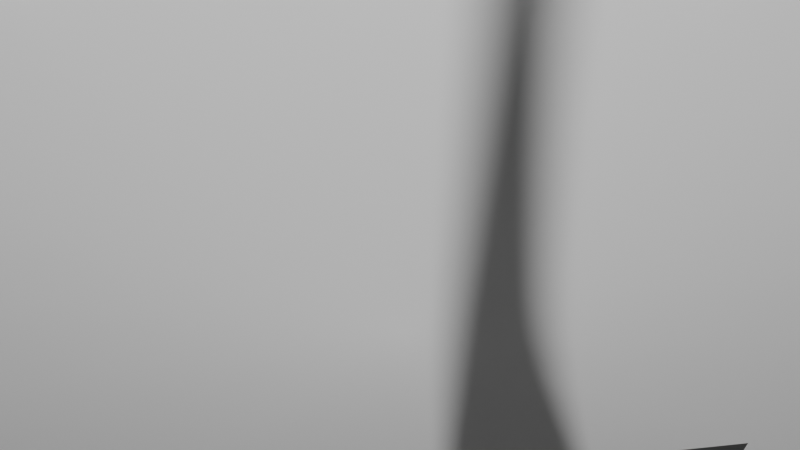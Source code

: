 # Source: parachute.blend  (saved by Blender 4.3.34; exported with 4.5.12 LTS)
import bpy
from mathutils import Matrix  # noqa: F401  (used for matrix-valued properties, if any)

bpy.ops.wm.read_factory_settings(use_empty=True)
scene = bpy.context.scene
scene.name = 'Scene'

# ---- collections
col_collection = bpy.data.collections.new('Collection'); scene.collection.children.link(col_collection)

# ---- world
world_world = bpy.data.worlds.new('World'); scene.world = world_world
world_world.use_nodes = True; world_world.node_tree.nodes.clear()
_N = world_world.node_tree.nodes; _L = world_world.node_tree.links
n0 = _N.new('ShaderNodeOutputWorld'); n0.name = 'World Output'; n0.location = (300, 300)
n1 = _N.new('ShaderNodeBackground'); n1.name = 'Background'; n1.location = (10, 300)
n1.inputs[0].default_value = (0.05088, 0.05088, 0.05088, 1.0)
_L.new(n1.outputs[0], n0.inputs[0])
n0.is_active_output = True
world_world.color = (0.05088, 0.05088, 0.05088)
world_world.sun_shadow_jitter_overblur = 0.0

# ---- meshes
me_sphere = bpy.data.meshes.new('Sphere')
me_sphere.from_pydata([(0.0, 0.9239, 2.324), (0.1464, 0.3536, 2.865), (0.2706, 0.6533, 2.648), (0.3536, 0.8536, 2.324), (0.2706, 0.2706, 2.865), (0.5, 0.5, 2.648), (0.6533, 0.6533, 2.324), (0.3536, 0.1464, 2.865), (0.6533, 0.2706, 2.648), (0.8536, 0.3536, 2.324), (0.3827, -4.47e-08, 2.865), (0.7071, -8.941e-08, 2.648), (0.9239, -1.192e-07, 2.324), (0.3536, -0.1464, 2.865), (0.6533, -0.2706, 2.648), (0.8536, -0.3536, 2.324), (0.2706, -0.2706, 2.865), (0.5, -0.5, 2.648), (0.6533, -0.6533, 2.324), (0.1464, -0.3536, 2.865), (0.2706, -0.6533, 2.648), (0.3536, -0.8536, 2.324), (-1.192e-07, -0.3827, 2.865), (-2.235e-07, -0.7071, 2.648), (-2.384e-07, -0.9239, 2.324), (-6.082e-10, 2.068e-08, -0.02949), (0.0, 0.0, 2.941), (-0.1464, -0.3536, 2.865), (-0.2706, -0.6533, 2.648), (-0.3536, -0.8536, 2.324), (-0.2706, -0.2706, 2.865), (-0.5, -0.5, 2.648), (-0.6533, -0.6533, 2.324), (-0.3536, -0.1464, 2.865), (-0.6533, -0.2706, 2.648), (-0.8536, -0.3536, 2.324), (-0.3827, 1.788e-07, 2.865), (-0.7071, 3.278e-07, 2.648), (-0.9239, 3.576e-07, 2.324), (-0.3536, 0.1464, 2.865), (-0.6533, 0.2706, 2.648), (-0.8536, 0.3536, 2.324), (-0.2706, 0.2706, 2.865), (-0.5, 0.5, 2.648), (-0.6533, 0.6533, 2.324), (-0.1464, 0.3536, 2.865), (-0.2706, 0.6533, 2.648), (-0.3536, 0.8536, 2.324), (2.384e-07, 0.3827, 2.865), (4.47e-07, 0.7071, 2.648), (0.0242, 0.9952, 1.734), (-0.0242, 0.9952, 1.734), (0.0, 0.9952, 1.758), (-0.0121, 0.1889, 0.04663), (0.0121, 0.1889, 0.04663), (-6.082e-10, 0.1793, 0.04183), (0.4032, 0.9102, 1.941), (0.3585, 0.9287, 1.941), (0.3808, 0.9194, 1.965), (0.06113, 0.1792, 0.04663), (0.08348, 0.1699, 0.04663), (0.0686, 0.1656, 0.04183), (0.7208, 0.6866, 1.734), (0.6866, 0.7208, 1.734), (0.7037, 0.7037, 1.758), (0.125, 0.1422, 0.04663), (0.1422, 0.125, 0.04663), (0.1268, 0.1268, 0.04183), (0.9287, 0.3585, 1.941), (0.9102, 0.4032, 1.941), (0.9194, 0.3808, 1.965), (0.1699, 0.08348, 0.04663), (0.1792, 0.06113, 0.04663), (0.1656, 0.0686, 0.04183), (0.9952, -0.0242, 1.734), (0.9952, 0.0242, 1.734), (0.9952, -1.471e-07, 1.758), (0.1889, 0.0121, 0.04663), (0.1889, -0.0121, 0.04663), (0.1793, -2.619e-10, 0.04183), (0.9102, -0.4032, 1.941), (0.9287, -0.3585, 1.941), (0.9194, -0.3808, 1.965), (0.1792, -0.06113, 0.04663), (0.1699, -0.08348, 0.04663), (0.1656, -0.0686, 0.04183), (0.6866, -0.7208, 1.734), (0.7208, -0.6866, 1.734), (0.7037, -0.7037, 1.758), (0.1422, -0.125, 0.04663), (0.125, -0.1422, 0.04663), (0.1268, -0.1268, 0.04183), (0.3585, -0.9287, 1.941), (0.4032, -0.9102, 1.941), (0.3808, -0.9194, 1.965), (0.08348, -0.1699, 0.04663), (0.06113, -0.1792, 0.04663), (0.0686, -0.1656, 0.04183), (-0.0242, -0.9952, 1.734), (0.0242, -0.9952, 1.734), (-3.501e-07, -0.9952, 1.758), (0.0121, -0.1889, 0.04663), (-0.0121, -0.1889, 0.04663), (-5.645e-08, -0.1793, 0.04183), (-0.4032, -0.9102, 1.941), (-0.3585, -0.9287, 1.941), (-0.3808, -0.9194, 1.965), (-0.06113, -0.1792, 0.04663), (-0.08348, -0.1699, 0.04663), (-0.0686, -0.1656, 0.04183), (-0.7208, -0.6866, 1.734), (-0.6866, -0.7208, 1.734), (-0.7037, -0.7037, 1.758), (-0.125, -0.1422, 0.04663), (-0.1422, -0.125, 0.04663), (-0.1268, -0.1268, 0.04183), (-0.9287, -0.3585, 1.941), (-0.9102, -0.4032, 1.941), (-0.9194, -0.3808, 1.965), (-0.1699, -0.08348, 0.04663), (-0.1792, -0.06113, 0.04663), (-0.1656, -0.0686, 0.04183), (-0.9952, 0.0242, 1.734), (-0.9952, -0.0242, 1.734), (-0.9952, 4.972e-07, 1.758), (-0.1889, -0.0121, 0.04663), (-0.1889, 0.0121, 0.04663), (-0.1793, 1.044e-07, 0.04183), (-0.9102, 0.4032, 1.941), (-0.9287, 0.3585, 1.941), (-0.9194, 0.3808, 1.965), (-0.1792, 0.06113, 0.04663), (-0.1699, 0.08348, 0.04663), (-0.1656, 0.0686, 0.04183), (-0.6866, 0.7208, 1.734), (-0.7208, 0.6866, 1.734), (-0.7037, 0.7037, 1.758), (-0.1422, 0.125, 0.04663), (-0.125, 0.1422, 0.04663), (-0.1268, 0.1268, 0.04183), (-0.3585, 0.9287, 1.941), (-0.4032, 0.9102, 1.941), (-0.3808, 0.9194, 1.965), (-0.08348, 0.1699, 0.04663), (-0.06113, 0.1792, 0.04663), (-0.0686, 0.1656, 0.04183)], [], [(49, 48, 1, 2), (0, 49, 2, 3), (48, 26, 1), (25, 145, 144, 53, 55), (3, 2, 5, 6), (1, 26, 4), (62, 64, 6, 9, 70, 69), (2, 1, 4, 5), (6, 5, 8, 9), (4, 26, 7), (68, 70, 9, 12, 76, 75), (5, 4, 7, 8), (74, 76, 12, 15, 82, 81), (8, 7, 10, 11), (9, 8, 11, 12), (7, 26, 10), (11, 10, 13, 14), (12, 11, 14, 15), (10, 26, 13), (80, 82, 15, 18, 88, 87), (15, 14, 17, 18), (13, 26, 16), (86, 88, 18, 21, 94, 93), (14, 13, 16, 17), (16, 26, 19), (92, 94, 21, 24, 100, 99), (17, 16, 19, 20), (18, 17, 20, 21), (20, 19, 22, 23), (21, 20, 23, 24), (19, 26, 22), (98, 100, 24, 29, 106, 105), (24, 23, 28, 29), (22, 26, 27), (104, 106, 29, 32, 112, 111), (23, 22, 27, 28), (29, 28, 31, 32), (27, 26, 30), (110, 112, 32, 35, 118, 117), (28, 27, 30, 31), (116, 118, 35, 38, 124, 123), (31, 30, 33, 34), (32, 31, 34, 35), (30, 26, 33), (34, 33, 36, 37), (35, 34, 37, 38), (33, 26, 36), (122, 124, 38, 41, 130, 129), (38, 37, 40, 41), (36, 26, 39), (128, 130, 41, 44, 136, 135), (37, 36, 39, 40), (41, 40, 43, 44), (39, 26, 42), (134, 136, 44, 47, 142, 141), (40, 39, 42, 43), (43, 42, 45, 46), (44, 43, 46, 47), (42, 26, 45), (46, 45, 48, 49), (47, 46, 49, 0), (45, 26, 48), (56, 58, 3, 6, 64, 63), (50, 52, 0, 3, 58, 57), (25, 139, 138, 143, 145), (25, 133, 132, 137, 139), (25, 127, 126, 131, 133), (25, 121, 120, 125, 127), (25, 115, 114, 119, 121), (25, 109, 108, 113, 115), (25, 103, 102, 107, 109), (25, 97, 96, 101, 103), (25, 91, 90, 95, 97), (25, 85, 84, 89, 91), (25, 79, 78, 83, 85), (25, 73, 72, 77, 79), (25, 67, 66, 71, 73), (25, 61, 60, 65, 67), (25, 55, 54, 59, 61), (50, 51, 52), (53, 54, 55), (56, 57, 58), (59, 60, 61), (62, 63, 64), (65, 66, 67), (68, 69, 70), (71, 72, 73), (74, 75, 76), (77, 78, 79), (80, 81, 82), (83, 84, 85), (86, 87, 88), (89, 90, 91), (92, 93, 94), (95, 96, 97), (98, 99, 100), (101, 102, 103), (104, 105, 106), (107, 108, 109), (110, 111, 112), (113, 114, 115), (116, 117, 118), (119, 120, 121), (122, 123, 124), (125, 126, 127), (128, 129, 130), (131, 132, 133), (134, 135, 136), (137, 138, 139), (140, 141, 142), (143, 144, 145), (50, 54, 53, 51), (137, 135, 134, 138), (125, 123, 122, 126), (113, 111, 110, 114), (101, 99, 98, 102), (89, 87, 86, 90), (77, 75, 74, 78), (65, 63, 62, 66), (140, 142, 47, 0, 52, 51)])
me_sphere.polygons.foreach_set('use_smooth', [True] * 120)
_uv = me_sphere.uv_layers.new(name='UVMap')
_uv.uv.foreach_set('vector', [0.75, 0.75, 0.75, 0.875, 0.6875, 0.875, 0.6875, 0.75, 0.75, 0.625, 0.75, 0.75, 0.6875, 0.75, 0.6875, 0.625, 0.75, 0.875, 0.7187, 1.0, 0.6875, 0.875, 0.7812, 0.0, 0.8105, 0.1171, 0.8022, 0.125, 0.7603, 0.125, 0.752, 0.1171, 0.6875, 0.625, 0.6875, 0.75, 0.625, 0.75, 0.625, 0.625, 0.6875, 0.875, 0.6562, 1.0, 0.625, 0.875, 0.621, 0.5, 0.625, 0.5079, 0.625, 0.625, 0.5625, 0.625, 0.5625, 0.5079, 0.5665, 0.5, 0.6875, 0.75, 0.6875, 0.875, 0.625, 0.875, 0.625, 0.75, 0.625, 0.625, 0.625, 0.75, 0.5625, 0.75, 0.5625, 0.625, 0.625, 0.875, 0.5938, 1.0, 0.5625, 0.875, 0.5585, 0.5, 0.5625, 0.5079, 0.5625, 0.625, 0.5, 0.625, 0.5, 0.5079, 0.504, 0.5, 0.625, 0.75, 0.625, 0.875, 0.5625, 0.875, 0.5625, 0.75, 0.496, 0.5, 0.5, 0.5079, 0.5, 0.625, 0.4375, 0.625, 0.4375, 0.5079, 0.4415, 0.5, 0.5625, 0.75, 0.5625, 0.875, 0.5, 0.875, 0.5, 0.75, 0.5625, 0.625, 0.5625, 0.75, 0.5, 0.75, 0.5, 0.625, 0.5625, 0.875, 0.5312, 1.0, 0.5, 0.875, 0.5, 0.75, 0.5, 0.875, 0.4375, 0.875, 0.4375, 0.75, 0.5, 0.625, 0.5, 0.75, 0.4375, 0.75, 0.4375, 0.625, 0.5, 0.875, 0.4687, 1.0, 0.4375, 0.875, 0.4335, 0.5, 0.4375, 0.5079, 0.4375, 0.625, 0.375, 0.625, 0.375, 0.5079, 0.379, 0.5, 0.4375, 0.625, 0.4375, 0.75, 0.375, 0.75, 0.375, 0.625, 0.4375, 0.875, 0.4062, 1.0, 0.375, 0.875, 0.371, 0.5, 0.375, 0.5079, 0.375, 0.625, 0.3125, 0.625, 0.3125, 0.5079, 0.3165, 0.5, 0.4375, 0.75, 0.4375, 0.875, 0.375, 0.875, 0.375, 0.75, 0.375, 0.875, 0.3437, 1.0, 0.3125, 0.875, 0.3085, 0.5, 0.3125, 0.5079, 0.3125, 0.625, 0.25, 0.625, 0.25, 0.5079, 0.254, 0.5, 0.375, 0.75, 0.375, 0.875, 0.3125, 0.875, 0.3125, 0.75, 0.375, 0.625, 0.375, 0.75, 0.3125, 0.75, 0.3125, 0.625, 0.3125, 0.75, 0.3125, 0.875, 0.25, 0.875, 0.25, 0.75, 0.3125, 0.625, 0.3125, 0.75, 0.25, 0.75, 0.25, 0.625, 0.3125, 0.875, 0.2812, 1.0, 0.25, 0.875, 0.246, 0.5, 0.25, 0.5079, 0.25, 0.625, 0.1875, 0.625, 0.1875, 0.5079, 0.1915, 0.5, 0.25, 0.625, 0.25, 0.75, 0.1875, 0.75, 0.1875, 0.625, 0.25, 0.875, 0.2187, 1.0, 0.1875, 0.875, 0.1835, 0.5, 0.1875, 0.5079, 0.1875, 0.625, 0.125, 0.625, 0.125, 0.5079, 0.129, 0.5, 0.25, 0.75, 0.25, 0.875, 0.1875, 0.875, 0.1875, 0.75, 0.1875, 0.625, 0.1875, 0.75, 0.125, 0.75, 0.125, 0.625, 0.1875, 0.875, 0.1562, 1.0, 0.125, 0.875, 0.121, 0.5, 0.125, 0.5079, 0.125, 0.625, 0.0625, 0.625, 0.0625, 0.5079, 0.06645, 0.5, 0.1875, 0.75, 0.1875, 0.875, 0.125, 0.875, 0.125, 0.75, 0.05855, 0.5, 0.0625, 0.5079, 0.0625, 0.625, 0.0, 0.625, 0.0, 0.5079, 0.003952, 0.5, 0.125, 0.75, 0.125, 0.875, 0.0625, 0.875, 0.0625, 0.75, 0.125, 0.625, 0.125, 0.75, 0.0625, 0.75, 0.0625, 0.625, 0.125, 0.875, 0.09375, 1.0, 0.0625, 0.875, 0.0625, 0.75, 0.0625, 0.875, 0.0, 0.875, 0.0, 0.75, 0.0625, 0.625, 0.0625, 0.75, 0.0, 0.75, 0.0, 0.625, 0.0625, 0.875, 0.03125, 1.0, 0.0, 0.875, 0.996, 0.5, 1.0, 0.5079, 1.0, 0.625, 0.9375, 0.625, 0.9375, 0.5079, 0.9415, 0.5, 1.0, 0.625, 1.0, 0.75, 0.9375, 0.75, 0.9375, 0.625, 1.0, 0.875, 0.9687, 1.0, 0.9375, 0.875, 0.9335, 0.5, 0.9375, 0.5079, 0.9375, 0.625, 0.875, 0.625, 0.875, 0.5079, 0.879, 0.5, 1.0, 0.75, 1.0, 0.875, 0.9375, 0.875, 0.9375, 0.75, 0.9375, 0.625, 0.9375, 0.75, 0.875, 0.75, 0.875, 0.625, 0.9375, 0.875, 0.9062, 1.0, 0.875, 0.875, 0.871, 0.5, 0.875, 0.5079, 0.875, 0.625, 0.8125, 0.625, 0.8125, 0.5079, 0.8165, 0.5, 0.9375, 0.75, 0.9375, 0.875, 0.875, 0.875, 0.875, 0.75, 0.875, 0.75, 0.875, 0.875, 0.8125, 0.875, 0.8125, 0.75, 0.875, 0.625, 0.875, 0.75, 0.8125, 0.75, 0.8125, 0.625, 0.875, 0.875, 0.8437, 1.0, 0.8125, 0.875, 0.8125, 0.75, 0.8125, 0.875, 0.75, 0.875, 0.75, 0.75, 0.8125, 0.625, 0.8125, 0.75, 0.75, 0.75, 0.75, 0.625, 0.8125, 0.875, 0.7812, 1.0, 0.75, 0.875, 0.6835, 0.5, 0.6875, 0.5079, 0.6875, 0.625, 0.625, 0.625, 0.625, 0.5079, 0.629, 0.5, 0.746, 0.5, 0.75, 0.5079, 0.75, 0.625, 0.6875, 0.625, 0.6875, 0.5079, 0.6915, 0.5, 0.8437, 0.0, 0.873, 0.1171, 0.8647, 0.125, 0.8228, 0.125, 0.8145, 0.1171, 0.9062, 0.0, 0.9355, 0.1171, 0.9272, 0.125, 0.8853, 0.125, 0.877, 0.1171, 0.9687, 0.0, 0.998, 0.1171, 0.9897, 0.125, 0.9478, 0.125, 0.9395, 0.1171, 0.03125, 0.0, 0.06053, 0.1171, 0.05217, 0.125, 0.01033, 0.125, 0.001972, 0.1171, 0.09375, 0.0, 0.123, 0.1171, 0.1147, 0.125, 0.07283, 0.125, 0.06447, 0.1171, 0.1562, 0.0, 0.1855, 0.1171, 0.1772, 0.125, 0.1353, 0.125, 0.127, 0.1171, 0.2187, 0.0, 0.248, 0.1171, 0.2397, 0.125, 0.1978, 0.125, 0.1895, 0.1171, 0.2812, 0.0, 0.3105, 0.1171, 0.3022, 0.125, 0.2603, 0.125, 0.252, 0.1171, 0.3437, 0.0, 0.373, 0.1171, 0.3647, 0.125, 0.3228, 0.125, 0.3145, 0.1171, 0.4062, 0.0, 0.4355, 0.1171, 0.4272, 0.125, 0.3853, 0.125, 0.377, 0.1171, 0.4687, 0.0, 0.498, 0.1171, 0.4897, 0.125, 0.4478, 0.125, 0.4395, 0.1171, 0.5312, 0.0, 0.5605, 0.1171, 0.5522, 0.125, 0.5103, 0.125, 0.502, 0.1171, 0.5938, 0.0, 0.623, 0.1171, 0.6147, 0.125, 0.5728, 0.125, 0.5645, 0.1171, 0.6562, 0.0, 0.6855, 0.1171, 0.6772, 0.125, 0.6353, 0.125, 0.627, 0.1171, 0.7188, 0.0, 0.748, 0.1171, 0.7397, 0.125, 0.6978, 0.125, 0.6895, 0.1171, 0.746, 0.5, 0.7541, 0.4995, 0.75, 0.5079, 0.7603, 0.125, 0.7504, 0.1235, 0.752, 0.1171, 0.6835, 0.5, 0.6916, 0.4995, 0.6875, 0.5079, 0.6978, 0.125, 0.6879, 0.1235, 0.6895, 0.1171, 0.621, 0.5, 0.6291, 0.4995, 0.625, 0.5079, 0.6353, 0.125, 0.6254, 0.1235, 0.627, 0.1171, 0.5585, 0.5, 0.5666, 0.4995, 0.5625, 0.5079, 0.5728, 0.125, 0.5629, 0.1235, 0.5645, 0.1171, 0.496, 0.5, 0.5041, 0.4995, 0.5, 0.5079, 0.4996, 0.1235, 0.4897, 0.125, 0.498, 0.1171, 0.4335, 0.5, 0.4416, 0.4995, 0.4375, 0.5079, 0.4371, 0.1235, 0.4272, 0.125, 0.4355, 0.1171, 0.371, 0.5, 0.3791, 0.4995, 0.375, 0.5079, 0.3746, 0.1235, 0.3647, 0.125, 0.373, 0.1171, 0.3085, 0.5, 0.3166, 0.4995, 0.3125, 0.5079, 0.3121, 0.1235, 0.3022, 0.125, 0.3105, 0.1171, 0.246, 0.5, 0.2541, 0.4995, 0.25, 0.5079, 0.2496, 0.1235, 0.2397, 0.125, 0.248, 0.1171, 0.1835, 0.5, 0.1916, 0.4995, 0.1875, 0.5079, 0.1871, 0.1235, 0.1772, 0.125, 0.1855, 0.1171, 0.121, 0.5, 0.1291, 0.4995, 0.125, 0.5079, 0.1246, 0.1235, 0.1147, 0.125, 0.123, 0.1171, 0.05855, 0.5, 0.0666, 0.4995, 0.0625, 0.5079, 0.06212, 0.1235, 0.05217, 0.125, 0.06053, 0.1171, 0.0, 0.5003, 0.003952, 0.5, 0.0, 0.5079, 0.01033, 0.125, 0.0003781, 0.1235, 0.001972, 0.1171, 0.9335, 0.5, 0.9416, 0.4995, 0.9375, 0.5079, 0.9478, 0.125, 0.9379, 0.1235, 0.9395, 0.1171, 0.871, 0.5, 0.8791, 0.4995, 0.875, 0.5079, 0.8853, 0.125, 0.8754, 0.1235, 0.877, 0.1171, 0.8085, 0.5, 0.8166, 0.4995, 0.8125, 0.5079, 0.8228, 0.125, 0.8129, 0.1235, 0.8145, 0.1171, 0.746, 0.5, 0.7397, 0.125, 0.7603, 0.125, 0.754, 0.5, 0.8853, 0.125, 0.879, 0.5, 0.871, 0.5, 0.8647, 0.125, 0.01033, 0.125, 0.003952, 0.5, 0.0, 0.4997, 0.0, 0.125, 0.1353, 0.125, 0.129, 0.5, 0.121, 0.5, 0.1147, 0.125, 0.2603, 0.125, 0.254, 0.5, 0.246, 0.5, 0.2397, 0.125, 0.3853, 0.125, 0.379, 0.5, 0.371, 0.5, 0.3647, 0.125, 0.5103, 0.125, 0.504, 0.5, 0.496, 0.5, 0.4897, 0.125, 0.6353, 0.125, 0.629, 0.5, 0.621, 0.5, 0.6147, 0.125, 0.8085, 0.5, 0.8125, 0.5079, 0.8125, 0.625, 0.75, 0.625, 0.75, 0.5079, 0.754, 0.5])
me_sphere.update()
arm_armature_001 = bpy.data.armatures.new('Armature.001')  # bones are not reproduced

# ---- objects
ob_sphere = bpy.data.objects.new('Sphere', me_sphere)
ob_armature = bpy.data.objects.new('Armature', arm_armature_001)

# ---- transforms, parenting, visibility, modifiers, constraints
ob_sphere.parent = ob_armature
ob_sphere.location = (0.0, 0.0, 0.0)
_vg = ob_sphere.vertex_groups.new(name='Bone')
for _i, _w in zip([25, 53, 54, 55, 59, 60, 61, 65, 66, 67, 71, 72, 73, 77, 78, 79, 83, 84, 85, 89, 90, 91, 95, 96, 97, 101, 102, 103, 107, 108, 109, 113, 114, 115, 119, 120, 121, 125, 126, 127, 131, 132, 133, 137, 138, 139, 143, 144, 145], [0.9998, 0.9876, 0.9875, 0.9888, 0.989, 0.989, 0.9896, 0.9875, 0.9875, 0.9888, 0.989, 0.989, 0.9896, 0.9875, 0.9874, 0.9887, 0.989, 0.989, 0.9896, 0.9875, 0.9875, 0.9888, 0.989, 0.989, 0.9896, 0.9876, 0.9875, 0.9888, 0.989, 0.989, 0.9896, 0.9875, 0.9875, 0.9888, 0.989, 0.989, 0.9896, 0.9875, 0.9874, 0.9887, 0.989, 0.989, 0.9896, 0.9875, 0.9875, 0.9888, 0.989, 0.989, 0.9896]): _vg.add([_i], _w, 'REPLACE')
_vg = ob_sphere.vertex_groups.new(name='Bone.001')
for _i, _w in zip([0, 1, 2, 3, 4, 5, 6, 7, 13, 16, 17, 18, 19, 20, 21, 22, 23, 24, 27, 28, 29, 30, 31, 32, 33, 34, 35, 36, 37, 38, 39, 40, 41, 42, 43, 44, 45, 46, 47, 48, 49, 50, 51, 52, 56, 57, 58, 62, 63, 64, 69, 80, 81, 82, 86, 87, 88, 92, 93, 94, 98, 99, 100, 104, 105, 106, 110, 111, 112, 116, 117, 118, 122, 123, 124, 128, 129, 130, 134, 135, 136, 140, 141, 142], [0.2866, 0.06775, 0.1172, 0.1244, 0.02998, 0.05091, 0.0524, 0.0005976, 0.001433, 0.03177, 0.05299, 0.05433, 0.06922, 0.1221, 0.1378, 0.1132, 0.2572, 0.294, 0.1706, 0.5401, 0.6489, 0.2161, 0.6948, 0.815, 0.2436, 0.7744, 0.8951, 0.2525, 0.7986, 0.9161, 0.2428, 0.7715, 0.8879, 0.2144, 0.6892, 0.8056, 0.1684, 0.5302, 0.6147, 0.1113, 0.2514, 0.3724, 0.3803, 0.3663, 0.1263, 0.1548, 0.1338, 0.07771, 0.0798, 0.07596, 0.005661, 0.01142, 0.001522, 0.006358, 0.04578, 0.04278, 0.04722, 0.1734, 0.1473, 0.1622, 0.2487, 0.2426, 0.2521, 0.6897, 0.6364, 0.6744, 0.7875, 0.7836, 0.7914, 0.9071, 0.8958, 0.9047, 0.9215, 0.9217, 0.9226, 0.8817, 0.8947, 0.888, 0.8386, 0.8426, 0.8373, 0.5457, 0.6076, 0.5724]): _vg.add([_i], _w, 'REPLACE')
_vg = ob_sphere.vertex_groups.new(name='Bone.002')
for _i, _w in zip([0, 1, 2, 3, 4, 5, 6, 7, 8, 9, 10, 11, 12, 13, 14, 15, 16, 17, 18, 19, 20, 21, 22, 23, 24, 27, 28, 29, 30, 31, 32, 33, 39, 42, 43, 44, 45, 46, 47, 48, 49, 50, 51, 52, 56, 57, 58, 62, 63, 64, 68, 69, 70, 74, 75, 76, 80, 81, 82, 86, 87, 88, 92, 93, 94, 98, 99, 100, 104, 105, 106, 110, 111, 112, 117, 118, 128, 129, 130, 134, 135, 136, 140, 141, 142], [0.2945, 0.1696, 0.5416, 0.6501, 0.2146, 0.7029, 0.8216, 0.2421, 0.79, 0.9066, 0.251, 0.8177, 0.9294, 0.2413, 0.7871, 0.8995, 0.213, 0.6971, 0.812, 0.1675, 0.5314, 0.615, 0.1112, 0.252, 0.287, 0.06836, 0.1176, 0.1245, 0.0321, 0.05239, 0.05384, 0.003129, 0.003953, 0.03384, 0.05446, 0.05572, 0.06978, 0.1225, 0.1378, 0.1131, 0.2579, 0.2495, 0.2433, 0.2528, 0.6923, 0.6384, 0.6766, 0.7925, 0.7885, 0.7965, 0.9172, 0.9055, 0.9148, 0.9321, 0.9323, 0.9333, 0.891, 0.9046, 0.8976, 0.8457, 0.8498, 0.8443, 0.5467, 0.6091, 0.5735, 0.3731, 0.381, 0.367, 0.127, 0.1554, 0.1344, 0.07912, 0.08118, 0.07738, 0.01008, 0.001591, 0.01572, 0.006035, 0.01079, 0.04928, 0.04634, 0.05035, 0.1739, 0.1477, 0.1626]): _vg.add([_i], _w, 'REPLACE')
_vg = ob_sphere.vertex_groups.new(name='Bone.003')
for _i, _w in zip([0, 1, 2, 3, 4, 5, 6, 7, 8, 9, 10, 11, 12, 13, 14, 15, 16, 17, 18, 19, 20, 21, 22, 23, 24, 26, 27, 28, 29, 30, 31, 32, 33, 34, 35, 36, 37, 38, 39, 40, 41, 42, 43, 44, 45, 46, 47, 48, 49, 50, 51, 52, 56, 57, 58, 62, 63, 64, 68, 69, 70, 74, 75, 76, 80, 81, 82, 86, 87, 88, 92, 93, 94, 98, 99, 100, 104, 105, 106, 110, 111, 112, 116, 117, 118, 122, 123, 124, 128, 129, 130, 134, 135, 136, 140, 141, 142], [0.4124, 0.7619, 0.3388, 0.2198, 0.7448, 0.2444, 0.1213, 0.7321, 0.1869, 0.07083, 0.7276, 0.1669, 0.05563, 0.7325, 0.1888, 0.07549, 0.7454, 0.248, 0.1289, 0.7625, 0.344, 0.2411, 0.7748, 0.4882, 0.4126, 0.9858, 0.7603, 0.3398, 0.2207, 0.7422, 0.2509, 0.1261, 0.7292, 0.2001, 0.07966, 0.7246, 0.1834, 0.06606, 0.7296, 0.202, 0.08437, 0.7429, 0.2543, 0.1336, 0.761, 0.3448, 0.2414, 0.7748, 0.4881, 0.3557, 0.3544, 0.3596, 0.1672, 0.1931, 0.1761, 0.1103, 0.1125, 0.1093, 0.05, 0.05674, 0.05215, 0.02361, 0.02376, 0.02389, 0.0669, 0.05954, 0.06391, 0.08779, 0.08558, 0.08948, 0.2647, 0.2296, 0.2502, 0.3557, 0.3543, 0.3597, 0.1689, 0.1943, 0.1776, 0.1135, 0.1156, 0.1125, 0.05695, 0.06339, 0.0591, 0.03752, 0.03764, 0.03799, 0.07332, 0.06634, 0.07058, 0.09252, 0.0904, 0.09418, 0.2652, 0.2305, 0.2508]): _vg.add([_i], _w, 'REPLACE')
_m = ob_sphere.modifiers.new('Armature', 'ARMATURE')
_m.object = ob_armature
ob_armature.location = (0.0, 0.0, 0.0)
ob_armature.show_in_front = True

# ---- collection membership
col_collection.objects.link(ob_sphere)
col_collection.objects.link(ob_armature)

# ---- scene / render settings (as saved in the file)
scene.frame_start = 1; scene.frame_end = 250; scene.frame_set(139)
scene.render.engine = 'BLENDER_EEVEE_NEXT'
bpy.context.view_layer.update()

# ---- added for rendering (the .blend has no active camera and no usable light): camera, sun
cam_auto = bpy.data.cameras.new('AutoCamera')
cam_auto.lens = 50.0
cam_auto.sensor_width = 36.0
cam_auto.clip_end = 1000.0
ob_auto_camera = bpy.data.objects.new('AutoCamera', cam_auto)
scene.collection.objects.link(ob_auto_camera)
ob_auto_camera.location = (0.185334, -0.222054, 0.156219)
ob_auto_camera.rotation_euler = (1.09748, -7.21219e-08, 0.694738)
scene.camera = ob_auto_camera
light_auto_sun = bpy.data.lights.new('AutoSun', 'SUN')
light_auto_sun.energy = 3.0
light_auto_sun.angle = 0.0523599
ob_auto_sun = bpy.data.objects.new('AutoSun', light_auto_sun)
scene.collection.objects.link(ob_auto_sun)
ob_auto_sun.rotation_euler = (0.872665, 0.174533, 0.523599)
bpy.context.view_layer.update()
